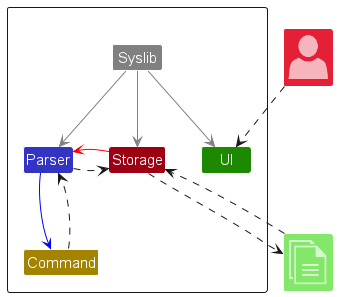

The diagram above was rendered by PlantUML. Its source (embedded in the PNG):
@startuml
!include <office/Concepts/globe_internet>
!include <office/Concepts/documents>
!include <office/Users/user>
!include style.puml

Package " "<<Rectangle>>{
    Class UI UI_COLOR
    Class Parser PARSER_COLOR
    Class Command COMMAND_COLOR
    Class Syslib #grey
    Class Storage STORAGE_COLOR
}

Class "<$user>" as User STORAGE_COLOR_T2
Class "<$documents>" as File UI_COLOR_T1

User ..> UI

Syslib -[#grey]-> UI
Syslib -[#grey]-> Parser


Syslib -[#grey]-> Storage

Parser -[#blue]-> Command
Parser ..>Storage
Command ..>Parser

Storage -[#red]>Parser

Storage ..>File
File ..>Storage
@enduml